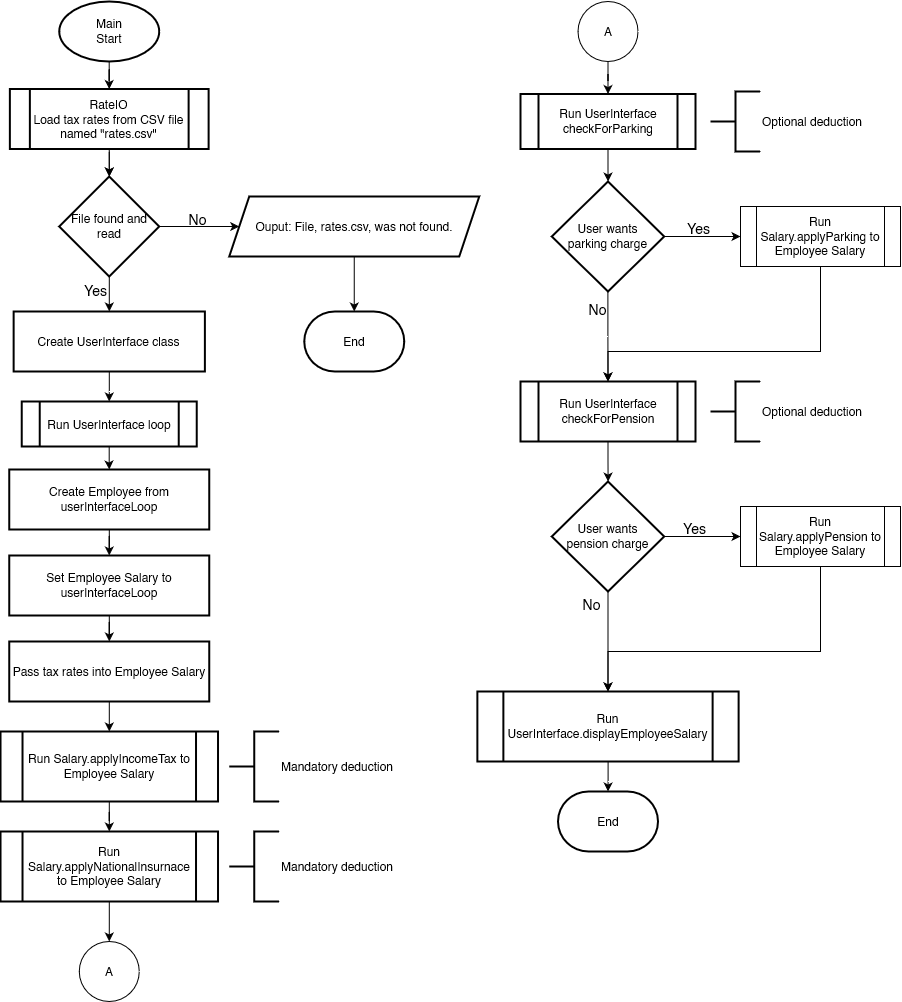

The diagram above was exported from draw.io. Its source (the exported page's mxGraphModel, read from the mxfile embedded in the PNG):
<mxGraphModel dx="2074" dy="1094" grid="1" gridSize="10" guides="1" tooltips="1" connect="1" arrows="1" fold="1" page="1" pageScale="1" pageWidth="827" pageHeight="1169" math="0" shadow="0">
  <root>
    <mxCell id="WIyWlLk6GJQsqaUBKTNV-0" />
    <mxCell id="WIyWlLk6GJQsqaUBKTNV-1" parent="WIyWlLk6GJQsqaUBKTNV-0" />
    <mxCell id="_dDXrvmrKJK-yegpXpzj-1" value="" style="edgeStyle=orthogonalEdgeStyle;rounded=0;orthogonalLoop=1;jettySize=auto;html=1;entryX=0.5;entryY=0;entryDx=0;entryDy=0;" parent="WIyWlLk6GJQsqaUBKTNV-1" source="_dDXrvmrKJK-yegpXpzj-0" target="_dDXrvmrKJK-yegpXpzj-164" edge="1">
      <mxGeometry relative="1" as="geometry">
        <mxPoint x="148.75" y="130" as="targetPoint" />
      </mxGeometry>
    </mxCell>
    <mxCell id="_dDXrvmrKJK-yegpXpzj-0" value="Main&lt;br&gt;Start" style="strokeWidth=2;html=1;shape=mxgraph.flowchart.start_1;whiteSpace=wrap;" parent="WIyWlLk6GJQsqaUBKTNV-1" vertex="1">
      <mxGeometry x="98.74" y="30" width="100" height="60" as="geometry" />
    </mxCell>
    <mxCell id="_dDXrvmrKJK-yegpXpzj-4" value="" style="edgeStyle=orthogonalEdgeStyle;rounded=0;orthogonalLoop=1;jettySize=auto;html=1;" parent="WIyWlLk6GJQsqaUBKTNV-1" source="_dDXrvmrKJK-yegpXpzj-2" target="_dDXrvmrKJK-yegpXpzj-3" edge="1">
      <mxGeometry relative="1" as="geometry" />
    </mxCell>
    <mxCell id="_dDXrvmrKJK-yegpXpzj-55" value="&lt;div style=&quot;font-size: 14px;&quot;&gt;&lt;font style=&quot;font-size: 14px;&quot;&gt;No&lt;/font&gt;&lt;/div&gt;" style="edgeLabel;html=1;align=center;verticalAlign=middle;resizable=0;points=[];labelBackgroundColor=none;fontSize=14;" parent="_dDXrvmrKJK-yegpXpzj-4" vertex="1" connectable="0">
      <mxGeometry x="-0.0086" y="1" relative="1" as="geometry">
        <mxPoint x="-2" y="-7" as="offset" />
      </mxGeometry>
    </mxCell>
    <mxCell id="_dDXrvmrKJK-yegpXpzj-14" value="" style="edgeStyle=orthogonalEdgeStyle;rounded=0;orthogonalLoop=1;jettySize=auto;html=1;" parent="WIyWlLk6GJQsqaUBKTNV-1" source="_dDXrvmrKJK-yegpXpzj-2" target="_dDXrvmrKJK-yegpXpzj-13" edge="1">
      <mxGeometry relative="1" as="geometry" />
    </mxCell>
    <mxCell id="_dDXrvmrKJK-yegpXpzj-53" value="&lt;font style=&quot;font-size: 14px;&quot;&gt;Yes&lt;/font&gt;" style="edgeLabel;html=1;align=center;verticalAlign=middle;resizable=0;points=[];labelBackgroundColor=none;fontSize=14;" parent="_dDXrvmrKJK-yegpXpzj-14" vertex="1" connectable="0">
      <mxGeometry x="-0.2621" y="-2" relative="1" as="geometry">
        <mxPoint x="-12" as="offset" />
      </mxGeometry>
    </mxCell>
    <mxCell id="_dDXrvmrKJK-yegpXpzj-2" value="File found and read" style="strokeWidth=2;html=1;shape=mxgraph.flowchart.decision;whiteSpace=wrap;" parent="WIyWlLk6GJQsqaUBKTNV-1" vertex="1">
      <mxGeometry x="98.77" y="205" width="100" height="100" as="geometry" />
    </mxCell>
    <mxCell id="_dDXrvmrKJK-yegpXpzj-10" value="" style="edgeStyle=orthogonalEdgeStyle;rounded=0;orthogonalLoop=1;jettySize=auto;html=1;entryX=0.5;entryY=0;entryDx=0;entryDy=0;entryPerimeter=0;" parent="WIyWlLk6GJQsqaUBKTNV-1" source="_dDXrvmrKJK-yegpXpzj-3" target="_dDXrvmrKJK-yegpXpzj-7" edge="1">
      <mxGeometry relative="1" as="geometry">
        <mxPoint x="393.75" y="360" as="targetPoint" />
      </mxGeometry>
    </mxCell>
    <mxCell id="_dDXrvmrKJK-yegpXpzj-3" value="&lt;div style=&quot;line-height: 110%;&quot; align=&quot;center&quot;&gt;Ouput: File, rates.csv, was not found.&lt;/div&gt;" style="shape=parallelogram;perimeter=parallelogramPerimeter;whiteSpace=wrap;html=1;fixedSize=1;strokeWidth=2;align=center;" parent="WIyWlLk6GJQsqaUBKTNV-1" vertex="1">
      <mxGeometry x="268.75" y="225" width="250" height="60" as="geometry" />
    </mxCell>
    <mxCell id="_dDXrvmrKJK-yegpXpzj-7" value="End" style="strokeWidth=2;html=1;shape=mxgraph.flowchart.terminator;whiteSpace=wrap;" parent="WIyWlLk6GJQsqaUBKTNV-1" vertex="1">
      <mxGeometry x="343.75" y="340" width="100" height="60" as="geometry" />
    </mxCell>
    <mxCell id="_dDXrvmrKJK-yegpXpzj-16" value="" style="edgeStyle=orthogonalEdgeStyle;rounded=0;orthogonalLoop=1;jettySize=auto;html=1;" parent="WIyWlLk6GJQsqaUBKTNV-1" source="_dDXrvmrKJK-yegpXpzj-13" target="_dDXrvmrKJK-yegpXpzj-15" edge="1">
      <mxGeometry relative="1" as="geometry" />
    </mxCell>
    <mxCell id="_dDXrvmrKJK-yegpXpzj-13" value="Create UserInterface class" style="whiteSpace=wrap;html=1;strokeWidth=2;" parent="WIyWlLk6GJQsqaUBKTNV-1" vertex="1">
      <mxGeometry x="53.14" y="340" width="191.25" height="60" as="geometry" />
    </mxCell>
    <mxCell id="_dDXrvmrKJK-yegpXpzj-18" value="" style="edgeStyle=orthogonalEdgeStyle;rounded=0;orthogonalLoop=1;jettySize=auto;html=1;" parent="WIyWlLk6GJQsqaUBKTNV-1" source="_dDXrvmrKJK-yegpXpzj-15" target="_dDXrvmrKJK-yegpXpzj-17" edge="1">
      <mxGeometry relative="1" as="geometry" />
    </mxCell>
    <mxCell id="_dDXrvmrKJK-yegpXpzj-15" value="Run UserInterface loop" style="shape=process;whiteSpace=wrap;html=1;backgroundOutline=1;strokeWidth=2;" parent="WIyWlLk6GJQsqaUBKTNV-1" vertex="1">
      <mxGeometry x="61.24" y="430" width="175" height="45" as="geometry" />
    </mxCell>
    <mxCell id="_dDXrvmrKJK-yegpXpzj-20" value="" style="edgeStyle=orthogonalEdgeStyle;rounded=0;orthogonalLoop=1;jettySize=auto;html=1;entryX=0.5;entryY=0;entryDx=0;entryDy=0;" parent="WIyWlLk6GJQsqaUBKTNV-1" source="_dDXrvmrKJK-yegpXpzj-17" target="_dDXrvmrKJK-yegpXpzj-22" edge="1">
      <mxGeometry relative="1" as="geometry">
        <mxPoint x="148.75" y="680" as="targetPoint" />
      </mxGeometry>
    </mxCell>
    <mxCell id="_dDXrvmrKJK-yegpXpzj-17" value="Create Employee from userInterfaceLoop" style="whiteSpace=wrap;html=1;strokeWidth=2;" parent="WIyWlLk6GJQsqaUBKTNV-1" vertex="1">
      <mxGeometry x="48.75" y="498" width="200" height="60" as="geometry" />
    </mxCell>
    <mxCell id="_dDXrvmrKJK-yegpXpzj-71" value="" style="edgeStyle=orthogonalEdgeStyle;rounded=0;orthogonalLoop=1;jettySize=auto;html=1;" parent="WIyWlLk6GJQsqaUBKTNV-1" source="_dDXrvmrKJK-yegpXpzj-22" target="_dDXrvmrKJK-yegpXpzj-70" edge="1">
      <mxGeometry relative="1" as="geometry" />
    </mxCell>
    <mxCell id="_dDXrvmrKJK-yegpXpzj-22" value="Set Employee Salary to userInterfaceLoop" style="whiteSpace=wrap;html=1;strokeWidth=2;" parent="WIyWlLk6GJQsqaUBKTNV-1" vertex="1">
      <mxGeometry x="48.75" y="584" width="200" height="60" as="geometry" />
    </mxCell>
    <mxCell id="_dDXrvmrKJK-yegpXpzj-62" value="" style="edgeStyle=orthogonalEdgeStyle;rounded=0;orthogonalLoop=1;jettySize=auto;html=1;" parent="WIyWlLk6GJQsqaUBKTNV-1" source="_dDXrvmrKJK-yegpXpzj-26" target="_dDXrvmrKJK-yegpXpzj-61" edge="1">
      <mxGeometry relative="1" as="geometry" />
    </mxCell>
    <mxCell id="_dDXrvmrKJK-yegpXpzj-26" value="Run Salary.applyIncomeTax to Employee Salary" style="shape=process;whiteSpace=wrap;html=1;backgroundOutline=1;strokeWidth=2;" parent="WIyWlLk6GJQsqaUBKTNV-1" vertex="1">
      <mxGeometry x="40.02" y="760" width="217.5" height="70" as="geometry" />
    </mxCell>
    <mxCell id="_dDXrvmrKJK-yegpXpzj-99" value="" style="edgeStyle=orthogonalEdgeStyle;rounded=0;orthogonalLoop=1;jettySize=auto;html=1;" parent="WIyWlLk6GJQsqaUBKTNV-1" source="_dDXrvmrKJK-yegpXpzj-28" edge="1">
      <mxGeometry relative="1" as="geometry">
        <mxPoint x="647.5714285714284" y="210.06997084548084" as="targetPoint" />
      </mxGeometry>
    </mxCell>
    <mxCell id="_dDXrvmrKJK-yegpXpzj-28" value="Run UserInterface&lt;br&gt;checkForParking" style="shape=process;whiteSpace=wrap;html=1;backgroundOutline=1;strokeWidth=2;" parent="WIyWlLk6GJQsqaUBKTNV-1" vertex="1">
      <mxGeometry x="560" y="122.5" width="175" height="55" as="geometry" />
    </mxCell>
    <mxCell id="_dDXrvmrKJK-yegpXpzj-97" value="" style="edgeStyle=orthogonalEdgeStyle;rounded=0;orthogonalLoop=1;jettySize=auto;html=1;" parent="WIyWlLk6GJQsqaUBKTNV-1" source="_dDXrvmrKJK-yegpXpzj-30" edge="1">
      <mxGeometry relative="1" as="geometry">
        <mxPoint x="647.5999999999999" y="510.0979591836733" as="targetPoint" />
      </mxGeometry>
    </mxCell>
    <mxCell id="_dDXrvmrKJK-yegpXpzj-30" value="Run UserInterface&lt;br&gt;checkForPension" style="shape=process;whiteSpace=wrap;html=1;backgroundOutline=1;strokeWidth=2;" parent="WIyWlLk6GJQsqaUBKTNV-1" vertex="1">
      <mxGeometry x="560" y="410" width="175" height="60" as="geometry" />
    </mxCell>
    <mxCell id="_dDXrvmrKJK-yegpXpzj-98" value="" style="edgeStyle=orthogonalEdgeStyle;rounded=0;orthogonalLoop=1;jettySize=auto;html=1;" parent="WIyWlLk6GJQsqaUBKTNV-1" source="_dDXrvmrKJK-yegpXpzj-34" target="_dDXrvmrKJK-yegpXpzj-28" edge="1">
      <mxGeometry relative="1" as="geometry" />
    </mxCell>
    <mxCell id="_dDXrvmrKJK-yegpXpzj-34" value="A" style="ellipse;whiteSpace=wrap;html=1;aspect=fixed;" parent="WIyWlLk6GJQsqaUBKTNV-1" vertex="1">
      <mxGeometry x="617.5" y="30" width="60" height="60" as="geometry" />
    </mxCell>
    <mxCell id="_dDXrvmrKJK-yegpXpzj-37" value="A" style="ellipse;whiteSpace=wrap;html=1;aspect=fixed;" parent="WIyWlLk6GJQsqaUBKTNV-1" vertex="1">
      <mxGeometry x="118.77" y="970" width="60" height="60" as="geometry" />
    </mxCell>
    <mxCell id="_dDXrvmrKJK-yegpXpzj-45" value="" style="edgeStyle=orthogonalEdgeStyle;rounded=0;orthogonalLoop=1;jettySize=auto;html=1;exitX=0.499;exitY=1.003;exitDx=0;exitDy=0;exitPerimeter=0;" parent="WIyWlLk6GJQsqaUBKTNV-1" source="_dDXrvmrKJK-yegpXpzj-104" target="_dDXrvmrKJK-yegpXpzj-30" edge="1">
      <mxGeometry relative="1" as="geometry">
        <mxPoint x="647.5714285714284" y="329.93002915451916" as="sourcePoint" />
      </mxGeometry>
    </mxCell>
    <mxCell id="_dDXrvmrKJK-yegpXpzj-59" value="&lt;font style=&quot;font-size: 14px;&quot;&gt;No&lt;/font&gt;" style="edgeLabel;html=1;align=center;verticalAlign=middle;resizable=0;points=[];labelBackgroundColor=none;" parent="_dDXrvmrKJK-yegpXpzj-45" vertex="1" connectable="0">
      <mxGeometry x="-0.3352" y="-2" relative="1" as="geometry">
        <mxPoint x="-9" y="-13" as="offset" />
      </mxGeometry>
    </mxCell>
    <mxCell id="_dDXrvmrKJK-yegpXpzj-47" value="" style="edgeStyle=orthogonalEdgeStyle;rounded=0;orthogonalLoop=1;jettySize=auto;html=1;exitX=1;exitY=0.5;exitDx=0;exitDy=0;exitPerimeter=0;" parent="WIyWlLk6GJQsqaUBKTNV-1" source="_dDXrvmrKJK-yegpXpzj-104" target="_dDXrvmrKJK-yegpXpzj-46" edge="1">
      <mxGeometry relative="1" as="geometry">
        <mxPoint x="708.75" y="270" as="sourcePoint" />
      </mxGeometry>
    </mxCell>
    <mxCell id="_dDXrvmrKJK-yegpXpzj-58" value="&lt;font style=&quot;font-size: 14px;&quot;&gt;Yes&lt;/font&gt;" style="edgeLabel;html=1;align=center;verticalAlign=middle;resizable=0;points=[];labelBackgroundColor=none;" parent="_dDXrvmrKJK-yegpXpzj-47" vertex="1" connectable="0">
      <mxGeometry x="-0.1222" y="-1" relative="1" as="geometry">
        <mxPoint x="1" y="-10" as="offset" />
      </mxGeometry>
    </mxCell>
    <mxCell id="_dDXrvmrKJK-yegpXpzj-50" style="edgeStyle=orthogonalEdgeStyle;rounded=0;orthogonalLoop=1;jettySize=auto;html=1;exitX=0.5;exitY=1;exitDx=0;exitDy=0;entryX=0.5;entryY=0;entryDx=0;entryDy=0;" parent="WIyWlLk6GJQsqaUBKTNV-1" source="_dDXrvmrKJK-yegpXpzj-46" target="_dDXrvmrKJK-yegpXpzj-30" edge="1">
      <mxGeometry relative="1" as="geometry">
        <mxPoint x="740" y="410" as="targetPoint" />
        <Array as="points">
          <mxPoint x="860" y="380" />
          <mxPoint x="648" y="380" />
        </Array>
      </mxGeometry>
    </mxCell>
    <mxCell id="_dDXrvmrKJK-yegpXpzj-46" value="Run Salary.applyParking to Employee Salary" style="shape=process;whiteSpace=wrap;html=1;backgroundOutline=1;" parent="WIyWlLk6GJQsqaUBKTNV-1" vertex="1">
      <mxGeometry x="780" y="235" width="160" height="60" as="geometry" />
    </mxCell>
    <mxCell id="_dDXrvmrKJK-yegpXpzj-63" value="" style="edgeStyle=orthogonalEdgeStyle;rounded=0;orthogonalLoop=1;jettySize=auto;html=1;" parent="WIyWlLk6GJQsqaUBKTNV-1" source="_dDXrvmrKJK-yegpXpzj-61" target="_dDXrvmrKJK-yegpXpzj-37" edge="1">
      <mxGeometry relative="1" as="geometry" />
    </mxCell>
    <mxCell id="_dDXrvmrKJK-yegpXpzj-61" value="Run Salary.applyNationalInsurnace to Employee Salary" style="shape=process;whiteSpace=wrap;html=1;backgroundOutline=1;strokeWidth=2;" parent="WIyWlLk6GJQsqaUBKTNV-1" vertex="1">
      <mxGeometry x="40.019999999999996" y="860" width="217.5" height="70" as="geometry" />
    </mxCell>
    <mxCell id="_dDXrvmrKJK-yegpXpzj-66" value="Mandatory deduction" style="strokeWidth=2;html=1;shape=mxgraph.flowchart.annotation_2;align=left;labelPosition=right;pointerEvents=1;" parent="WIyWlLk6GJQsqaUBKTNV-1" vertex="1">
      <mxGeometry x="268.75" y="760" width="50" height="70" as="geometry" />
    </mxCell>
    <mxCell id="_dDXrvmrKJK-yegpXpzj-68" value="Mandatory deduction" style="strokeWidth=2;html=1;shape=mxgraph.flowchart.annotation_2;align=left;labelPosition=right;pointerEvents=1;" parent="WIyWlLk6GJQsqaUBKTNV-1" vertex="1">
      <mxGeometry x="268.75" y="860" width="50" height="70" as="geometry" />
    </mxCell>
    <mxCell id="_dDXrvmrKJK-yegpXpzj-69" value="Optional deduction" style="strokeWidth=2;html=1;shape=mxgraph.flowchart.annotation_2;align=left;labelPosition=right;pointerEvents=1;" parent="WIyWlLk6GJQsqaUBKTNV-1" vertex="1">
      <mxGeometry x="750" y="120" width="50" height="60" as="geometry" />
    </mxCell>
    <mxCell id="_dDXrvmrKJK-yegpXpzj-72" value="" style="edgeStyle=orthogonalEdgeStyle;rounded=0;orthogonalLoop=1;jettySize=auto;html=1;" parent="WIyWlLk6GJQsqaUBKTNV-1" source="_dDXrvmrKJK-yegpXpzj-70" target="_dDXrvmrKJK-yegpXpzj-26" edge="1">
      <mxGeometry relative="1" as="geometry" />
    </mxCell>
    <mxCell id="_dDXrvmrKJK-yegpXpzj-70" value="Pass tax rates into Employee Salary" style="whiteSpace=wrap;html=1;strokeWidth=2;" parent="WIyWlLk6GJQsqaUBKTNV-1" vertex="1">
      <mxGeometry x="48.75" y="670" width="200" height="60" as="geometry" />
    </mxCell>
    <mxCell id="_dDXrvmrKJK-yegpXpzj-76" value="Optional deduction" style="strokeWidth=2;html=1;shape=mxgraph.flowchart.annotation_2;align=left;labelPosition=right;pointerEvents=1;" parent="WIyWlLk6GJQsqaUBKTNV-1" vertex="1">
      <mxGeometry x="750" y="410" width="50" height="60" as="geometry" />
    </mxCell>
    <mxCell id="_dDXrvmrKJK-yegpXpzj-88" value="" style="edgeStyle=orthogonalEdgeStyle;rounded=0;orthogonalLoop=1;jettySize=auto;html=1;exitX=1;exitY=0.5;exitDx=0;exitDy=0;exitPerimeter=0;" parent="WIyWlLk6GJQsqaUBKTNV-1" source="_dDXrvmrKJK-yegpXpzj-105" target="_dDXrvmrKJK-yegpXpzj-87" edge="1">
      <mxGeometry relative="1" as="geometry">
        <mxPoint x="708.75" y="570" as="sourcePoint" />
      </mxGeometry>
    </mxCell>
    <mxCell id="_dDXrvmrKJK-yegpXpzj-90" value="" style="edgeStyle=orthogonalEdgeStyle;rounded=0;orthogonalLoop=1;jettySize=auto;html=1;exitX=0.5;exitY=1;exitDx=0;exitDy=0;exitPerimeter=0;" parent="WIyWlLk6GJQsqaUBKTNV-1" source="_dDXrvmrKJK-yegpXpzj-105" edge="1">
      <mxGeometry relative="1" as="geometry">
        <mxPoint x="647.5999999999999" y="629.9020408163267" as="sourcePoint" />
        <mxPoint x="647.5" y="720" as="targetPoint" />
      </mxGeometry>
    </mxCell>
    <mxCell id="_dDXrvmrKJK-yegpXpzj-103" style="edgeStyle=orthogonalEdgeStyle;rounded=0;orthogonalLoop=1;jettySize=auto;html=1;entryX=0.5;entryY=0;entryDx=0;entryDy=0;" parent="WIyWlLk6GJQsqaUBKTNV-1" source="_dDXrvmrKJK-yegpXpzj-87" edge="1">
      <mxGeometry relative="1" as="geometry">
        <Array as="points">
          <mxPoint x="860" y="680" />
          <mxPoint x="648" y="680" />
        </Array>
        <mxPoint x="647.5050000000001" y="720" as="targetPoint" />
      </mxGeometry>
    </mxCell>
    <mxCell id="_dDXrvmrKJK-yegpXpzj-87" value="Run Salary.applyPension to Employee Salary" style="shape=process;whiteSpace=wrap;html=1;backgroundOutline=1;" parent="WIyWlLk6GJQsqaUBKTNV-1" vertex="1">
      <mxGeometry x="780" y="535" width="160" height="60" as="geometry" />
    </mxCell>
    <mxCell id="_dDXrvmrKJK-yegpXpzj-91" value="End" style="strokeWidth=2;html=1;shape=mxgraph.flowchart.terminator;whiteSpace=wrap;" parent="WIyWlLk6GJQsqaUBKTNV-1" vertex="1">
      <mxGeometry x="597.5" y="820" width="100" height="60" as="geometry" />
    </mxCell>
    <mxCell id="_dDXrvmrKJK-yegpXpzj-94" value="&lt;font style=&quot;font-size: 14px;&quot;&gt;Yes&lt;/font&gt;" style="edgeLabel;html=1;align=center;verticalAlign=middle;resizable=0;points=[];labelBackgroundColor=none;" parent="WIyWlLk6GJQsqaUBKTNV-1" vertex="1" connectable="0">
      <mxGeometry x="723" y="558" as="geometry">
        <mxPoint x="10" y="-2" as="offset" />
      </mxGeometry>
    </mxCell>
    <mxCell id="_dDXrvmrKJK-yegpXpzj-95" value="&lt;font style=&quot;font-size: 14px;&quot;&gt;No&lt;/font&gt;" style="edgeLabel;html=1;align=center;verticalAlign=middle;resizable=0;points=[];labelBackgroundColor=none;" parent="WIyWlLk6GJQsqaUBKTNV-1" vertex="1" connectable="0">
      <mxGeometry x="630.0014285714284" y="632.0033624878524" as="geometry" />
    </mxCell>
    <mxCell id="_dDXrvmrKJK-yegpXpzj-104" value="User wants&lt;br&gt;parking charge" style="strokeWidth=2;html=1;shape=mxgraph.flowchart.decision;whiteSpace=wrap;" parent="WIyWlLk6GJQsqaUBKTNV-1" vertex="1">
      <mxGeometry x="591.25" y="210" width="112.5" height="110" as="geometry" />
    </mxCell>
    <mxCell id="_dDXrvmrKJK-yegpXpzj-105" value="User wants&lt;br&gt;&lt;div&gt;pension charge&lt;/div&gt;" style="strokeWidth=2;html=1;shape=mxgraph.flowchart.decision;whiteSpace=wrap;" parent="WIyWlLk6GJQsqaUBKTNV-1" vertex="1">
      <mxGeometry x="591.25" y="510" width="112.5" height="110" as="geometry" />
    </mxCell>
    <mxCell id="_dDXrvmrKJK-yegpXpzj-109" value="" style="edgeStyle=orthogonalEdgeStyle;rounded=0;orthogonalLoop=1;jettySize=auto;html=1;entryX=0.5;entryY=0;entryDx=0;entryDy=0;entryPerimeter=0;" parent="WIyWlLk6GJQsqaUBKTNV-1" target="_dDXrvmrKJK-yegpXpzj-2" edge="1">
      <mxGeometry relative="1" as="geometry">
        <mxPoint x="148.7714285714285" y="180" as="sourcePoint" />
        <Array as="points">
          <mxPoint x="149" y="201" />
          <mxPoint x="149" y="201" />
        </Array>
      </mxGeometry>
    </mxCell>
    <mxCell id="_dDXrvmrKJK-yegpXpzj-165" value="" style="edgeStyle=orthogonalEdgeStyle;rounded=0;orthogonalLoop=1;jettySize=auto;html=1;exitX=0.5;exitY=1;exitDx=0;exitDy=0;entryX=0.5;entryY=0;entryDx=0;entryDy=0;entryPerimeter=0;" parent="WIyWlLk6GJQsqaUBKTNV-1" source="_dDXrvmrKJK-yegpXpzj-164" target="_dDXrvmrKJK-yegpXpzj-2" edge="1">
      <mxGeometry relative="1" as="geometry" />
    </mxCell>
    <mxCell id="_dDXrvmrKJK-yegpXpzj-164" value="RateIO&lt;br&gt;Load tax rates from CSV file named &quot;rates.csv&quot;" style="shape=process;whiteSpace=wrap;html=1;backgroundOutline=1;strokeWidth=2;" parent="WIyWlLk6GJQsqaUBKTNV-1" vertex="1">
      <mxGeometry x="49.370000000000005" y="117.5" width="198.75" height="60" as="geometry" />
    </mxCell>
    <mxCell id="LBebAYgfIPr3Iby076l5-2" value="" style="edgeStyle=orthogonalEdgeStyle;rounded=0;orthogonalLoop=1;jettySize=auto;html=1;" parent="WIyWlLk6GJQsqaUBKTNV-1" source="LBebAYgfIPr3Iby076l5-1" target="_dDXrvmrKJK-yegpXpzj-91" edge="1">
      <mxGeometry relative="1" as="geometry" />
    </mxCell>
    <mxCell id="LBebAYgfIPr3Iby076l5-1" value="Run UserInterface.displayEmployeeSalary" style="shape=process;whiteSpace=wrap;html=1;backgroundOutline=1;strokeWidth=2;" parent="WIyWlLk6GJQsqaUBKTNV-1" vertex="1">
      <mxGeometry x="516.87" y="720" width="261.25" height="70" as="geometry" />
    </mxCell>
  </root>
</mxGraphModel>